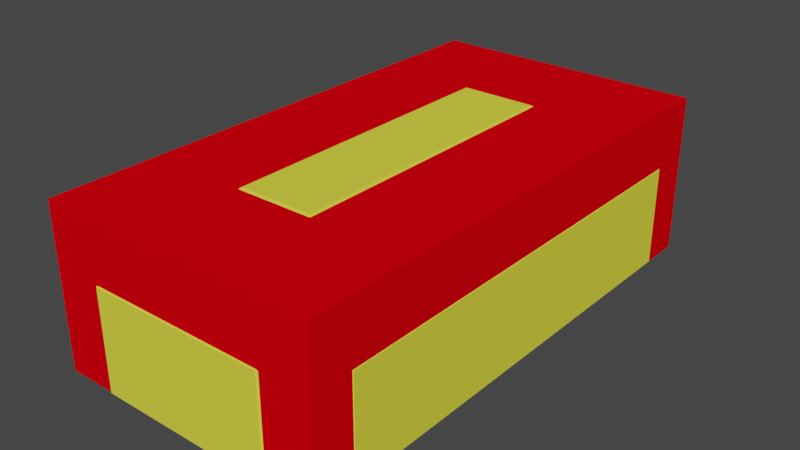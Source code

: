 # Source: gold_ingot.blend  (saved by Blender 3.4.6; exported with 4.5.12 LTS)
import bpy
from mathutils import Matrix  # noqa: F401  (used for matrix-valued properties, if any)

bpy.ops.wm.read_factory_settings(use_empty=True)
scene = bpy.context.scene
scene.name = 'Scene'

# ---- collections
col_collection = bpy.data.collections.new('Collection'); scene.collection.children.link(col_collection)

# ---- materials (node trees are filled in below, after node groups)
mat_goldmat = bpy.data.materials.new('GoldMat')
mat_goldmat.alpha_threshold = 0.0
mat_goldmat.use_transparent_shadow = False
mat_goldmat.diffuse_color = (0.8, 0.786, 0.05909, 1.0)
mat_goldmat.roughness = 0.5
mat_goldmat.line_color = (0.0, 0.0, 0.0, 1.0)
mat_collider = bpy.data.materials.new('Collider')
mat_collider.use_transparent_shadow = False
mat_collider.diffuse_color = (0.8, 0.0, 0.004795, 1.0)

# ---- material node trees

# ---- world
world_world = bpy.data.worlds.new('World'); scene.world = world_world
world_world.use_nodes = True; world_world.node_tree.nodes.clear()
_N = world_world.node_tree.nodes; _L = world_world.node_tree.links
n0 = _N.new('ShaderNodeOutputWorld'); n0.name = 'World Output'; n0.location = (300, 300)
n1 = _N.new('ShaderNodeBackground'); n1.name = 'Background'; n1.location = (10, 300)
n1.inputs[0].default_value = (0.05088, 0.05088, 0.05088, 1.0)
_L.new(n1.outputs[0], n0.inputs[0])
n0.is_active_output = True
world_world.color = (0.05088, 0.05088, 0.05088)
world_world.use_sun_shadow = False
world_world.sun_shadow_jitter_overblur = 0.0

# ---- meshes
me_goldingotmesh = bpy.data.meshes.new('GoldIngotMesh')
me_goldingotmesh.from_pydata([(-0.853, -2.097, -0.3189), (-0.853, -2.516, -0.3284), (-1.349, -2.097, -0.3284), (-0.853, -2.516, 0.6324), (-0.3583, -1.451, 1.223), (-1.349, -2.097, 0.6324), (-0.853, 2.096, -0.3189), (-1.349, 2.096, -0.3284), (-0.853, 2.515, -0.3284), (-0.3583, 1.402, 1.223), (-0.853, 2.515, 0.6324), (-1.349, 2.096, 0.6324), (0.853, -2.097, -0.3189), (1.349, -2.097, -0.3284), (0.853, -2.516, -0.3284), (0.3583, -1.451, 1.223), (0.853, -2.516, 0.6324), (1.349, -2.097, 0.6324), (0.853, 2.096, -0.3189), (0.853, 2.515, -0.3284), (1.349, 2.096, -0.3284), (0.3583, 1.402, 1.223), (1.349, 2.096, 0.6324), (0.853, 2.515, 0.6324)], [], [(14, 16, 3, 1), (20, 22, 17, 13), (21, 9, 4, 15), (2, 5, 11, 7), (8, 10, 23, 19), (0, 1, 2), (3, 4, 5), (6, 7, 8), (9, 10, 11), (12, 13, 14), (15, 16, 17), (18, 19, 20), (21, 22, 23), (6, 0, 2, 7), (1, 3, 5, 2), (4, 9, 11, 5), (10, 8, 7, 11), (18, 6, 8, 19), (9, 21, 23, 10), (22, 20, 19, 23), (12, 18, 20, 13), (21, 15, 17, 22), (16, 14, 13, 17), (0, 12, 14, 1), (15, 4, 3, 16), (6, 18, 12, 0)])
_uv = me_goldingotmesh.uv_layers.new(name='UVMap')
_uv.uv.foreach_set('vector', [0.421, 0.796, 0.579, 0.796, 0.579, 0.954, 0.421, 0.954, 0.421, 0.5208, 0.579, 0.5208, 0.579, 0.7292, 0.421, 0.7292, 0.671, 0.5208, 0.829, 0.5208, 0.829, 0.7292, 0.671, 0.7292, 0.421, 0.02083, 0.579, 0.02083, 0.579, 0.2292, 0.421, 0.2292, 0.421, 0.296, 0.579, 0.296, 0.579, 0.454, 0.421, 0.454, 0.171, 0.7292, 0.171, 0.75, 0.125, 0.7292, 0.579, 0.0, 0.625, 0.02083, 0.579, 0.02083, 0.171, 0.5208, 0.125, 0.5208, 0.171, 0.5, 0.625, 0.2292, 0.579, 0.25, 0.579, 0.2292, 0.329, 0.7292, 0.375, 0.7292, 0.329, 0.75, 0.625, 0.796, 0.579, 0.796, 0.579, 0.75, 0.329, 0.5208, 0.329, 0.5, 0.375, 0.5208, 0.625, 0.454, 0.579, 0.5, 0.579, 0.454, 0.171, 0.5208, 0.171, 0.7292, 0.125, 0.7292, 0.125, 0.5208, 0.421, 0.0, 0.579, 0.0, 0.579, 0.02083, 0.421, 0.02083, 0.625, 0.02083, 0.625, 0.2292, 0.579, 0.2292, 0.579, 0.02083, 0.579, 0.296, 0.421, 0.296, 0.421, 0.2292, 0.579, 0.2292, 0.329, 0.5208, 0.171, 0.5208, 0.171, 0.5, 0.329, 0.5, 0.625, 0.296, 0.625, 0.454, 0.579, 0.454, 0.579, 0.296, 0.579, 0.5208, 0.421, 0.5208, 0.421, 0.454, 0.579, 0.454, 0.329, 0.7292, 0.329, 0.5208, 0.421, 0.5208, 0.421, 0.7292, 0.671, 0.5208, 0.671, 0.7292, 0.579, 0.7292, 0.579, 0.5208, 0.579, 0.796, 0.421, 0.796, 0.421, 0.7292, 0.579, 0.7292, 0.171, 0.7292, 0.329, 0.7292, 0.329, 0.75, 0.171, 0.75, 0.625, 0.796, 0.625, 0.954, 0.579, 0.954, 0.579, 0.796, 0.171, 0.5208, 0.329, 0.5208, 0.329, 0.7292, 0.171, 0.7292])
me_goldingotmesh.materials.append(mat_goldmat)
me_goldingotmesh.update()
me_c_goldingot = bpy.data.meshes.new('C-GoldIngot')
me_c_goldingot.from_pydata([(-1.0, -1.0, -1.0), (-1.0, -1.0, 1.0), (-1.0, 1.0, -1.0), (-1.0, 1.0, 1.0), (1.0, -1.0, -1.0), (1.0, -1.0, 1.0), (1.0, 1.0, -1.0), (1.0, 1.0, 1.0)], [], [(0, 1, 3, 2), (2, 3, 7, 6), (6, 7, 5, 4), (4, 5, 1, 0), (2, 6, 4, 0), (7, 3, 1, 5)])
_uv = me_c_goldingot.uv_layers.new(name='UVMap')
_uv.uv.foreach_set('vector', [0.375, 0.0, 0.625, 0.0, 0.625, 0.25, 0.375, 0.25, 0.375, 0.25, 0.625, 0.25, 0.625, 0.5, 0.375, 0.5, 0.375, 0.5, 0.625, 0.5, 0.625, 0.75, 0.375, 0.75, 0.375, 0.75, 0.625, 0.75, 0.625, 1.0, 0.375, 1.0, 0.125, 0.5, 0.375, 0.5, 0.375, 0.75, 0.125, 0.75, 0.625, 0.5, 0.875, 0.5, 0.875, 0.75, 0.625, 0.75])
me_c_goldingot.materials.append(mat_collider)
me_c_goldingot.update()

# ---- objects
ob_goldingot = bpy.data.objects.new('GoldIngot', me_goldingotmesh)
ob_goldingotc = bpy.data.objects.new('GoldIngotC', me_c_goldingot)

# ---- transforms, parenting, visibility, modifiers, constraints
ob_goldingot.location = (0.04795, 0.07086, -0.03075)
ob_goldingot.scale = (0.1709, 0.1709, 0.1709)
ob_goldingotc.parent = ob_goldingot
ob_goldingotc.matrix_parent_inverse = Matrix(((1.0, -0.0, 0.0, -0.04795), (-0.0, 1.0, -0.0, -0.07086), (0.0, -0.0, 1.0, 0.03075), (-0.0, 0.0, -0.0, 1.0)))
ob_goldingotc.location = (0.04795, 0.07086, 0.4074)
ob_goldingotc.scale = (1.343, 2.503, 0.7716)

# ---- collection membership
col_collection.objects.link(ob_goldingot)
col_collection.objects.link(ob_goldingotc)

# ---- scene / render settings (as saved in the file)
scene.frame_start = 1; scene.frame_end = 250; scene.frame_set(1)
scene.render.engine = 'BLENDER_EEVEE_NEXT'
scene.cycles.sampling_pattern = 'TABULATED_SOBOL'
scene.cycles.use_light_tree = False
scene.view_settings.view_transform = 'Filmic'
bpy.context.view_layer.update()

# ---- added for rendering (the .blend has no active camera and no usable light): camera, sun
cam_auto = bpy.data.cameras.new('AutoCamera')
cam_auto.lens = 50.0
cam_auto.sensor_width = 36.0
cam_auto.clip_end = 1000.0
ob_auto_camera = bpy.data.objects.new('AutoCamera', cam_auto)
scene.collection.objects.link(ob_auto_camera)
ob_auto_camera.location = (0.983409, -1.05181, 0.793628)
ob_auto_camera.rotation_euler = (1.09748, -7.21219e-08, 0.694738)
scene.camera = ob_auto_camera
light_auto_sun = bpy.data.lights.new('AutoSun', 'SUN')
light_auto_sun.energy = 3.0
light_auto_sun.angle = 0.0523599
ob_auto_sun = bpy.data.objects.new('AutoSun', light_auto_sun)
scene.collection.objects.link(ob_auto_sun)
ob_auto_sun.rotation_euler = (0.872665, 0.174533, 0.523599)
bpy.context.view_layer.update()
